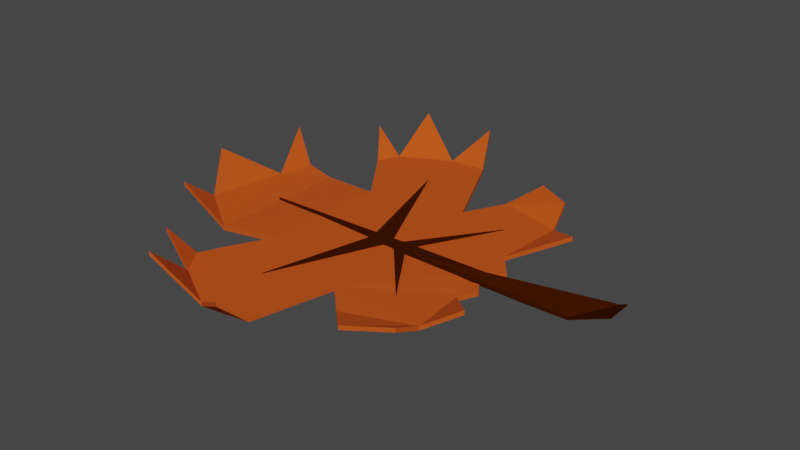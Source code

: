 # Source: leaf.blend  (saved by Blender 2.92.15; exported with 4.5.12 LTS)
import bpy
from mathutils import Matrix  # noqa: F401  (used for matrix-valued properties, if any)

bpy.ops.wm.read_factory_settings(use_empty=True)
scene = bpy.context.scene
scene.name = 'Scene'

# ---- collections
col_collection = bpy.data.collections.new('Collection'); scene.collection.children.link(col_collection)

# ---- materials (node trees are filled in below, after node groups)
mat_material_004 = bpy.data.materials.new('Material.004')
mat_material_004.use_transparent_shadow = False
mat_material_001 = bpy.data.materials.new('Material.001')
mat_material_001.use_transparent_shadow = False
mat_material_005 = bpy.data.materials.new('Material.005')
mat_material_005.use_transparent_shadow = False
mat_material_002 = bpy.data.materials.new('Material.002')
mat_material_002.use_transparent_shadow = False

# ---- material node trees
mat_material_004.use_nodes = True; mat_material_004.node_tree.nodes.clear()
_N = mat_material_004.node_tree.nodes; _L = mat_material_004.node_tree.links
n0 = _N.new('ShaderNodeBsdfPrincipled'); n0.name = 'Principled BSDF'; n0.location = (10, 300)
n0.distribution = 'GGX'
n0.subsurface_method = 'BURLEY'
n0.inputs[0].default_value = (0.8, 0.118, 0.01311, 1.0)
n0.inputs[2].default_value = 1.0
n0.inputs[3].default_value = 1.45
n0.inputs[13].default_value = 0.0
n0.inputs[18].default_value = 0.3223
n0.inputs[27].default_value = (0.0, 0.0, 0.0, 1.0)
n0.inputs[28].default_value = 1.0
n1 = _N.new('ShaderNodeOutputMaterial'); n1.name = 'Material Output'; n1.location = (300, 300)
_L.new(n0.outputs[0], n1.inputs[0])
n1.is_active_output = True
mat_material_001.use_nodes = True; mat_material_001.node_tree.nodes.clear()
_N = mat_material_001.node_tree.nodes; _L = mat_material_001.node_tree.links
n0 = _N.new('ShaderNodeBsdfPrincipled'); n0.name = 'Principled BSDF'; n0.location = (10, 300)
n0.distribution = 'GGX'
n0.subsurface_method = 'BURLEY'
n0.inputs[0].default_value = (0.8, 0.118, 0.01311, 1.0)
n0.inputs[2].default_value = 1.0
n0.inputs[3].default_value = 1.45
n0.inputs[13].default_value = 0.0
n0.inputs[18].default_value = 0.3223
n0.inputs[27].default_value = (0.0, 0.0, 0.0, 1.0)
n0.inputs[28].default_value = 1.0
n1 = _N.new('ShaderNodeOutputMaterial'); n1.name = 'Material Output'; n1.location = (300, 300)
_L.new(n0.outputs[0], n1.inputs[0])
n1.is_active_output = True
mat_material_005.use_nodes = True; mat_material_005.node_tree.nodes.clear()
_N = mat_material_005.node_tree.nodes; _L = mat_material_005.node_tree.links
n0 = _N.new('ShaderNodeBsdfPrincipled'); n0.name = 'Principled BSDF'; n0.location = (10, 300)
n0.distribution = 'GGX'
n0.subsurface_method = 'BURLEY'
n0.inputs[0].default_value = (0.04518, 0.007949, 7.283e-05, 1.0)
n0.inputs[2].default_value = 0.0
n0.inputs[3].default_value = 1.45
n0.inputs[13].default_value = 0.0
n0.inputs[27].default_value = (0.0, 0.0, 0.0, 1.0)
n0.inputs[28].default_value = 1.0
n1 = _N.new('ShaderNodeOutputMaterial'); n1.name = 'Material Output'; n1.location = (300, 300)
_L.new(n0.outputs[0], n1.inputs[0])
n1.is_active_output = True
mat_material_002.use_nodes = True; mat_material_002.node_tree.nodes.clear()
_N = mat_material_002.node_tree.nodes; _L = mat_material_002.node_tree.links
n0 = _N.new('ShaderNodeBsdfPrincipled'); n0.name = 'Principled BSDF'; n0.location = (10, 300)
n0.distribution = 'GGX'
n0.subsurface_method = 'BURLEY'
n0.inputs[0].default_value = (0.04518, 0.007949, 7.283e-05, 1.0)
n0.inputs[2].default_value = 0.0
n0.inputs[3].default_value = 1.45
n0.inputs[13].default_value = 0.0
n0.inputs[27].default_value = (0.0, 0.0, 0.0, 1.0)
n0.inputs[28].default_value = 1.0
n1 = _N.new('ShaderNodeOutputMaterial'); n1.name = 'Material Output'; n1.location = (300, 300)
_L.new(n0.outputs[0], n1.inputs[0])
n1.is_active_output = True

# ---- world
world_world = bpy.data.worlds.new('World'); scene.world = world_world
world_world.use_nodes = True; world_world.node_tree.nodes.clear()
_N = world_world.node_tree.nodes; _L = world_world.node_tree.links
n0 = _N.new('ShaderNodeOutputWorld'); n0.name = 'World Output'; n0.location = (300, 300)
n1 = _N.new('ShaderNodeBackground'); n1.name = 'Background'; n1.location = (10, 300)
n1.inputs[0].default_value = (0.05088, 0.05088, 0.05088, 1.0)
_L.new(n1.outputs[0], n0.inputs[0])
n0.is_active_output = True
world_world.color = (0.05088, 0.05088, 0.05088)
world_world.use_sun_shadow = False
world_world.sun_shadow_jitter_overblur = 0.0

# ---- meshes
me_cylinder_002 = bpy.data.meshes.new('Cylinder.002')
me_cylinder_002.from_pydata([(-0.1603, 1.0, -21.78), (0.1126, 0.4188, -1.0), (0.3165, 0.7572, -11.57), (0.4894, 0.6647, -11.57), (0.5208, 0.5305, -1.0), (0.6877, 0.4108, -11.71), (0.2509, -0.5631, -1.0), (0.4944, 0.1983, -1.0), (0.581, 0.09256, -1.0), (0.5028, 0.01774, -1.0), (0.5808, -0.09926, -1.0), (0.5306, -0.1761, 0.2326), (0.5105, -0.1622, 0.1909), (0.7089, -0.3663, -14.25), (0.5592, -0.4429, -1.0), (0.5556, -0.5749, -8.907), (0.3827, -0.6947, -8.907), (0.119, -0.4315, -1.0), (-3.258e-07, -0.9342, -17.95), (0.02976, -0.8085, -1.0), (-0.1951, -0.8451, -1.0), (-0.3827, -0.9239, -28.98), (-0.4285, -0.7138, -1.0), (-0.5591, -0.6988, -22.58), (-0.3639, -0.2969, -1.0), (-0.8632, -0.3471, -20.74), (-0.8491, -0.1951, -3.482), (-1.0, 9.656e-07, -22.34), (-0.8096, 0.1951, -1.0), (-0.8697, 0.3914, -25.33), (-0.3434, 0.3163, -1.0), (-0.6226, 0.7071, -21.0), (-0.0921, 0.8547, -1.0), (-0.5045, 0.7175, -1.0), (-0.4855, 0.9239, -26.39), (-0.2676, 0.8406, -1.0), (0.05952, -0.6828, -1.0), (-0.5103, -0.5923, -1.0), (-0.4615, -0.4859, -1.0), (-0.6243, -0.3398, 1.0), (-0.6336, 0.3495, 2.279), (-0.7788, 0.3661, -0.8173), (-0.483, 0.5117, -1.0), (-0.02388, 0.7094, -1.0), (-0.5528, 0.6094, -1.0), (0.2145, 0.6148, -1.0), (-0.1603, 1.0, -24.72), (0.1126, 0.4188, -3.941), (0.3165, 0.7572, -14.51), (0.4894, 0.6647, -14.51), (0.5208, 0.5305, -3.941), (0.6877, 0.4108, -14.65), (0.2509, -0.5631, -3.941), (0.4944, 0.1983, -3.941), (0.581, 0.09256, -3.941), (0.5028, 0.01774, -3.941), (0.5808, -0.09926, -3.941), (0.5306, -0.1761, -2.709), (0.5105, -0.1622, -2.751), (0.7089, -0.3663, -17.2), (0.5592, -0.4429, -3.941), (0.5556, -0.5749, -11.85), (0.3827, -0.6947, -11.85), (0.119, -0.4315, -3.941), (-3.258e-07, -0.9342, -20.89), (0.02976, -0.8085, -3.941), (-0.1951, -0.8451, -3.941), (-0.3827, -0.9239, -31.92), (-0.4285, -0.7138, -3.941), (-0.5591, -0.6988, -25.52), (-0.3639, -0.2969, -3.941), (-0.8632, -0.3471, -23.68), (-0.8491, -0.1951, -6.423), (-1.0, 9.656e-07, -25.29), (-0.8096, 0.1951, -3.941), (-0.8697, 0.3914, -28.27), (-0.3434, 0.3163, -3.941), (-0.6226, 0.7071, -23.94), (-0.0921, 0.8547, -3.941), (-0.5045, 0.7175, -3.941), (-0.4855, 0.9239, -29.33), (-0.2676, 0.8406, -3.941), (0.05952, -0.6828, -3.941), (-0.5103, -0.5923, -3.941), (-0.4615, -0.4859, -3.941), (-0.6243, -0.3398, -1.941), (-0.6336, 0.3495, -0.6626), (-0.7788, 0.3661, -3.759), (-0.483, 0.5117, -3.941), (-0.02388, 0.7094, -3.941), (-0.5528, 0.6094, -3.941), (0.2145, 0.6148, -3.941)], [(12, 7), (58, 53)], [(43, 42, 30, 1), (37, 19, 36, 38), (37, 22, 20, 19), (23, 22, 37), (22, 21, 20), (18, 19, 20), (25, 39, 26), (0, 35, 32), (34, 33, 35), (44, 33, 31), (35, 33, 44, 42, 43, 32), (30, 40, 39, 24), (26, 28, 27), (41, 29, 28), (26, 39, 40, 41, 28), (38, 36, 17, 24), (17, 9, 7, 1, 30, 24), (13, 11, 14), (16, 15, 14, 6), (8, 7, 9), (11, 12, 17, 6, 14), (10, 9, 12, 11), (4, 45, 1, 7), (17, 12, 9), (5, 4, 7), (45, 4, 3, 2), (89, 47, 76, 88), (83, 84, 82, 65), (83, 65, 66, 68), (69, 83, 68), (68, 66, 67), (64, 66, 65), (71, 72, 85), (46, 78, 81), (80, 81, 79), (90, 77, 79), (81, 78, 89, 88, 90, 79), (76, 70, 85, 86), (72, 73, 74), (87, 74, 75), (72, 74, 87, 86, 85), (84, 70, 63, 82), (63, 70, 76, 47, 53, 55), (59, 60, 57), (62, 52, 60, 61), (54, 55, 53), (57, 60, 52, 63, 58), (56, 57, 58, 55), (50, 53, 47, 91), (63, 55, 58), (51, 53, 50), (91, 48, 49, 50), (11, 57, 56, 10), (10, 56, 55, 9), (9, 55, 54, 8), (8, 54, 53, 7), (7, 53, 51, 5), (5, 51, 50, 4), (4, 50, 49, 3), (3, 49, 48, 2), (2, 45, 91, 48), (45, 1, 47, 91), (1, 43, 89, 47), (43, 89, 78, 32), (32, 78, 46, 0), (0, 46, 81, 35), (35, 34, 80, 81), (34, 33, 79, 80), (33, 79, 77, 31), (31, 77, 90, 44), (44, 90, 88, 42), (42, 30, 76, 88), (30, 40, 86, 76), (40, 86, 87, 41), (41, 87, 75, 29), (29, 75, 74, 28), (28, 27, 73, 74), (26, 27, 73, 72), (25, 26, 72, 71), (39, 25, 71, 85), (70, 24, 39, 85), (24, 70, 84, 38), (38, 84, 83, 37), (37, 83, 69, 23), (23, 22, 68, 69), (22, 21, 67, 68), (21, 20, 66, 67), (20, 66, 64, 18), (65, 19, 18, 64), (65, 82, 36, 19), (36, 17, 63, 82), (17, 6, 52, 63), (6, 16, 62, 52), (16, 62, 61, 15), (15, 61, 60, 14), (14, 60, 59, 13), (13, 59, 57, 11)])
me_cylinder_002.polygons.foreach_set('material_index', [0, 0, 0, 0, 0, 0, 0, 0, 0, 0, 0, 0, 0, 0, 0, 0, 0, 0, 0, 0, 0, 0, 0, 0, 0, 0, 1, 1, 1, 1, 1, 1, 1, 1, 1, 1, 1, 1, 1, 1, 1, 1, 1, 1, 1, 1, 1, 1, 1, 1, 1, 1, 0, 0, 0, 0, 0, 0, 0, 0, 0, 0, 0, 0, 0, 0, 0, 0, 0, 0, 0, 0, 0, 0, 0, 0, 0, 0, 0, 0, 0, 0, 0, 0, 0, 0, 0, 0, 0, 0, 0, 0, 0, 0, 0, 0, 0])
_uv = me_cylinder_002.uv_layers.new(name='UVMap')
_uv.uv.foreach_set('vector', [0.0, 0.0, 0.0, 0.0, 0.0, 0.0, 0.0, 0.0, 0.0, 0.0, 0.0, 0.0, 0.5156, 0.5, 0.3594, 0.5, 0.0, 0.0, 0.0, 0.0, 0.0, 0.0, 0.0, 0.0, 0.0, 0.0, 0.0, 0.0, 0.0, 0.0, 0.0, 0.0, 0.0, 0.0, 0.0, 0.0, 0.0, 0.0, 0.0, 0.0, 0.0, 0.0, 0.0, 0.0, 0.0, 0.0, 0.0, 0.0, 0.0, 0.0, 0.0, 0.0, 0.0, 0.0, 0.0, 0.0, 0.0, 0.0, 0.0, 0.0, 0.0, 0.0, 0.0, 0.0, 0.0, 0.0, 0.0, 0.0, 0.0, 0.0, 0.0, 0.0, 0.0, 0.0, 0.0, 0.0, 0.0, 0.0, 0.0, 0.0, 0.0, 0.0, 0.0, 0.0, 0.0, 0.0, 0.0, 0.0, 0.0, 0.0, 0.0, 0.0, 0.0, 0.0, 0.0, 0.0, 0.0, 0.0, 0.0, 0.0, 0.0, 0.0, 0.0, 0.0, 0.0, 0.0, 0.0, 0.0, 0.3594, 0.5, 0.5156, 0.5, 0.5312, 0.5, 0.3438, 0.5, 0.5312, 0.5, 0.75, 0.5, 0.8125, 0.5, 0.0, 0.0, 0.0, 0.0, 0.3438, 0.5, 0.0, 0.0, 0.0, 0.0, 0.0, 0.0, 0.0, 0.0, 0.0, 0.0, 0.0, 0.0, 0.0, 0.0, 0.7812, 0.5, 0.8125, 0.5, 0.75, 0.5, 0.0, 0.0, 0.0, 0.0, 0.5312, 0.5, 0.0, 0.0, 0.0, 0.0, 0.0, 0.0, 0.0, 0.0, 0.0, 0.0, 0.0, 0.0, 0.0, 0.0, 0.0, 0.0, 0.0, 0.0, 0.8125, 0.5, 0.5312, 0.5, 0.0, 0.0, 0.0, 0.0, 0.0, 0.0, 0.0, 0.0, 0.8125, 0.5, 0.0, 0.0, 0.0, 0.0, 0.0, 0.0, 0.0, 0.0, 0.0, 0.0, 0.0, 0.0, 0.0, 0.0, 0.0, 0.0, 0.0, 0.0, 0.3594, 0.5, 0.5156, 0.5, 0.0, 0.0, 0.0, 0.0, 0.0, 0.0, 0.0, 0.0, 0.0, 0.0, 0.0, 0.0, 0.0, 0.0, 0.0, 0.0, 0.0, 0.0, 0.0, 0.0, 0.0, 0.0, 0.0, 0.0, 0.0, 0.0, 0.0, 0.0, 0.0, 0.0, 0.0, 0.0, 0.0, 0.0, 0.0, 0.0, 0.0, 0.0, 0.0, 0.0, 0.0, 0.0, 0.0, 0.0, 0.0, 0.0, 0.0, 0.0, 0.0, 0.0, 0.0, 0.0, 0.0, 0.0, 0.0, 0.0, 0.0, 0.0, 0.0, 0.0, 0.0, 0.0, 0.0, 0.0, 0.0, 0.0, 0.0, 0.0, 0.0, 0.0, 0.0, 0.0, 0.0, 0.0, 0.0, 0.0, 0.0, 0.0, 0.0, 0.0, 0.0, 0.0, 0.0, 0.0, 0.0, 0.0, 0.0, 0.0, 0.0, 0.0, 0.0, 0.0, 0.0, 0.0, 0.3594, 0.5, 0.3438, 0.5, 0.5312, 0.5, 0.5156, 0.5, 0.5312, 0.5, 0.3438, 0.5, 0.0, 0.0, 0.0, 0.0, 0.8125, 0.5, 0.75, 0.5, 0.0, 0.0, 0.0, 0.0, 0.0, 0.0, 0.0, 0.0, 0.0, 0.0, 0.0, 0.0, 0.0, 0.0, 0.7812, 0.5, 0.75, 0.5, 0.8125, 0.5, 0.0, 0.0, 0.0, 0.0, 0.0, 0.0, 0.5312, 0.5, 0.0, 0.0, 0.0, 0.0, 0.0, 0.0, 0.0, 0.0, 0.0, 0.0, 0.0, 0.0, 0.8125, 0.5, 0.0, 0.0, 0.0, 0.0, 0.5312, 0.5, 0.0, 0.0, 0.0, 0.0, 0.0, 0.0, 0.8125, 0.5, 0.0, 0.0, 0.0, 0.0, 0.0, 0.0, 0.0, 0.0, 0.0, 0.0, 0.0, 0.0, 0.0, 0.0, 0.0, 0.0, 0.0, 0.0, 0.0, 0.0, 0.0, 0.0, 0.0, 0.0, 0.0, 0.0, 0.0, 0.0, 0.0, 0.0, 0.7812, 0.5, 0.7812, 0.5, 0.7812, 0.5, 0.7812, 0.5, 0.8125, 0.5, 0.8125, 0.5, 0.8125, 0.5, 0.8125, 0.5, 0.0, 0.0, 0.0, 0.0, 0.0, 0.0, 0.0, 0.0, 0.0, 0.0, 0.0, 0.0, 0.0, 0.0, 0.0, 0.0, 0.0, 0.0, 0.0, 0.0, 0.0, 0.0, 0.0, 0.0, 0.0, 0.0, 0.0, 0.0, 0.0, 0.0, 0.0, 0.0, 0.0, 0.0, 0.0, 0.0, 0.0, 0.0, 0.0, 0.0, 0.0, 0.0, 0.0, 0.0, 0.0, 0.0, 0.0, 0.0, 0.0, 0.0, 0.0, 0.0, 0.0, 0.0, 0.0, 0.0, 0.0, 0.0, 0.0, 0.0, 0.0, 0.0, 0.0, 0.0, 0.0, 0.0, 0.0, 0.0, 0.0, 0.0, 0.0, 0.0, 0.0, 0.0, 0.0, 0.0, 0.0, 0.0, 0.0, 0.0, 0.0, 0.0, 0.0, 0.0, 0.0, 0.0, 0.0, 0.0, 0.0, 0.0, 0.0, 0.0, 0.0, 0.0, 0.0, 0.0, 0.0, 0.0, 0.0, 0.0, 0.0, 0.0, 0.0, 0.0, 0.0, 0.0, 0.0, 0.0, 0.0, 0.0, 0.0, 0.0, 0.0, 0.0, 0.0, 0.0, 0.0, 0.0, 0.0, 0.0, 0.0, 0.0, 0.0, 0.0, 0.0, 0.0, 0.0, 0.0, 0.0, 0.0, 0.0, 0.0, 0.0, 0.0, 0.0, 0.0, 0.0, 0.0, 0.0, 0.0, 0.0, 0.0, 0.0, 0.0, 0.0, 0.0, 0.0, 0.0, 0.0, 0.0, 0.0, 0.0, 0.0, 0.0, 0.0, 0.0, 0.0, 0.0, 0.0, 0.0, 0.0, 0.0, 0.0, 0.0, 0.0, 0.0, 0.0, 0.0, 0.0, 0.0, 0.0, 0.0, 0.0, 0.0, 0.0, 0.0, 0.0, 0.0, 0.0, 0.0, 0.0, 0.0, 0.0, 0.0, 0.0, 0.0, 0.0, 0.0, 0.0, 0.0, 0.0, 0.0, 0.0, 0.0, 0.0, 0.0, 0.0, 0.0, 0.0, 0.0, 0.3594, 0.5, 0.3594, 0.5, 0.3594, 0.5, 0.3594, 0.5, 0.0, 0.0, 0.0, 0.0, 0.0, 0.0, 0.0, 0.0, 0.0, 0.0, 0.0, 0.0, 0.0, 0.0, 0.0, 0.0, 0.0, 0.0, 0.0, 0.0, 0.0, 0.0, 0.0, 0.0, 0.0, 0.0, 0.0, 0.0, 0.0, 0.0, 0.0, 0.0, 0.0, 0.0, 0.0, 0.0, 0.0, 0.0, 0.0, 0.0, 0.0, 0.0, 0.0, 0.0, 0.0, 0.0, 0.0, 0.0, 0.0, 0.0, 0.0, 0.0, 0.0, 0.0, 0.5156, 0.5, 0.5156, 0.5, 0.0, 0.0, 0.5156, 0.5, 0.5312, 0.5, 0.5312, 0.5, 0.5156, 0.5, 0.5312, 0.5, 0.0, 0.0, 0.0, 0.0, 0.5312, 0.5, 0.0, 0.0, 0.0, 0.0, 0.0, 0.0, 0.0, 0.0, 0.0, 0.0, 0.0, 0.0, 0.0, 0.0, 0.0, 0.0, 0.0, 0.0, 0.0, 0.0, 0.0, 0.0, 0.0, 0.0, 0.0, 0.0, 0.0, 0.0, 0.0, 0.0, 0.0, 0.0, 0.0, 0.0, 0.0, 0.0, 0.0, 0.0, 0.0, 0.0])
me_cylinder_002.materials.append(mat_material_004)
me_cylinder_002.materials.append(mat_material_001)
me_cylinder_002.use_remesh_fix_poles = True
me_cylinder_002.use_remesh_preserve_attributes = False
me_cylinder_002.use_mirror_vertex_groups = False
me_cylinder_002.update()
me_plane_001 = bpy.data.meshes.new('Plane.001')
me_plane_001.from_pydata([(-0.8283, -0.3934, 0.0), (0.8707, -1.0, 0.08332), (-0.8198, 0.5027, 0.0), (0.8707, 1.0, 0.08332), (-1.642, 0.0, 0.0), (-0.6943, 0.6936, 0.0), (-0.999, 9.255, 0.0), (-0.6963, -0.4538, 0.0), (-1.061, -10.07, 0.0), (-0.519, 0.8468, 0.0), (-0.6135, 0.7215, 0.0), (-0.2459, 5.754, 0.0), (-0.525, -0.5276, 0.0), (-0.6212, -0.4907, 0.0), (-0.2482, -6.727, 0.0), (0.3334, 0.9234, 0.0), (0.3338, -0.7638, 0.0), (0.6136, 0.9617, 0.00468), (0.6138, -0.8819, 0.00468), (-0.8283, -0.3934, 0.008694), (0.8707, -1.0, 0.09201), (-0.8198, 0.5027, 0.008694), (0.8707, 1.0, 0.09201), (-1.642, 0.0, 0.008694), (-0.6943, 0.6936, 0.008694), (-0.999, 9.255, 0.008694), (-0.6963, -0.4538, 0.008694), (-1.061, -10.07, 0.008694), (-0.519, 0.8468, 0.008694), (-0.6135, 0.7215, 0.008694), (-0.2459, 5.754, 0.008694), (-0.525, -0.5276, 0.008694), (-0.6212, -0.4907, 0.008694), (-0.2482, -6.727, 0.008694), (0.3334, 0.9234, 0.008694), (0.3338, -0.7638, 0.008694), (0.6136, 0.9617, 0.01337), (0.6138, -0.8819, 0.01337)], [], [(0, 4, 2, 6, 5, 10, 11, 9, 15, 17, 3, 1, 18, 16, 12, 14, 13, 7, 8), (19, 27, 26, 32, 33, 31, 35, 37, 20, 22, 36, 34, 28, 30, 29, 24, 25, 21, 23), (13, 7, 26, 32), (7, 8, 27, 26), (8, 0, 19, 27), (0, 4, 23, 19), (4, 2, 21, 23), (2, 6, 25, 21), (5, 10, 29, 24), (6, 25, 24, 5), (10, 11, 30, 29), (11, 30, 28, 9), (9, 28, 34, 15), (15, 34, 36, 17), (17, 36, 22, 3), (3, 22, 20, 1), (1, 18, 37, 20), (18, 16, 35, 37), (16, 12, 31, 35), (12, 31, 33, 14), (14, 13, 32, 33)])
me_plane_001.polygons.foreach_set('material_index', [0, 2, 0, 0, 0, 0, 0, 0, 0, 0, 0, 0, 0, 0, 0, 0, 0, 0, 0, 0, 0])
_uv = me_plane_001.uv_layers.new(name='UVMap')
_uv.uv.foreach_set('vector', [0.0, 0.0, 0.0, 0.5, 0.0, 1.0, 0.25, 1.0, 0.5, 1.0, 0.625, 1.0, 0.6875, 1.0, 0.75, 1.0, 0.875, 1.0, 0.9375, 1.0, 1.0, 1.0, 1.0, 0.0, 0.9375, 0.0, 0.875, 0.0, 0.75, 0.0, 0.6875, 0.0, 0.625, 0.0, 0.5, 0.0, 0.25, 0.0, 0.0, 0.0, 0.25, 0.0, 0.5, 0.0, 0.625, 0.0, 0.6875, 0.0, 0.75, 0.0, 0.875, 0.0, 0.9375, 0.0, 1.0, 0.0, 1.0, 1.0, 0.9375, 1.0, 0.875, 1.0, 0.75, 1.0, 0.6875, 1.0, 0.625, 1.0, 0.5, 1.0, 0.25, 1.0, 0.0, 1.0, 0.0, 0.5, 0.625, 0.0, 0.5, 0.0, 0.5, 0.0, 0.625, 0.0, 0.5, 0.0, 0.25, 0.0, 0.25, 0.0, 0.5, 0.0, 0.25, 0.0, 0.0, 0.0, 0.0, 0.0, 0.25, 0.0, 0.0, 0.0, 0.0, 0.5, 0.0, 0.5, 0.0, 0.0, 0.0, 0.5, 0.0, 1.0, 0.0, 1.0, 0.0, 0.5, 0.0, 1.0, 0.25, 1.0, 0.25, 1.0, 0.0, 1.0, 0.5, 1.0, 0.625, 1.0, 0.625, 1.0, 0.5, 1.0, 0.25, 1.0, 0.25, 1.0, 0.5, 1.0, 0.5, 1.0, 0.625, 1.0, 0.6875, 1.0, 0.6875, 1.0, 0.625, 1.0, 0.6875, 1.0, 0.6875, 1.0, 0.75, 1.0, 0.75, 1.0, 0.75, 1.0, 0.75, 1.0, 0.875, 1.0, 0.875, 1.0, 0.875, 1.0, 0.875, 1.0, 0.9375, 1.0, 0.9375, 1.0, 0.9375, 1.0, 0.9375, 1.0, 1.0, 1.0, 1.0, 1.0, 1.0, 1.0, 1.0, 1.0, 1.0, 0.0, 1.0, 0.0, 1.0, 0.0, 0.9375, 0.0, 0.9375, 0.0, 1.0, 0.0, 0.9375, 0.0, 0.875, 0.0, 0.875, 0.0, 0.9375, 0.0, 0.875, 0.0, 0.75, 0.0, 0.75, 0.0, 0.875, 0.0, 0.75, 0.0, 0.75, 0.0, 0.6875, 0.0, 0.6875, 0.0, 0.6875, 0.0, 0.625, 0.0, 0.625, 0.0, 0.6875, 0.0])
me_plane_001.materials.append(mat_material_005)
me_plane_001.materials.append(mat_material_005)
me_plane_001.materials.append(mat_material_002)
me_plane_001.use_remesh_fix_poles = True
me_plane_001.use_remesh_preserve_attributes = False
me_plane_001.use_mirror_vertex_groups = False
me_plane_001.update()

# ---- objects
ob_cylinder_001 = bpy.data.objects.new('Cylinder.001', me_cylinder_002)
ob_plane_001 = bpy.data.objects.new('Plane.001', me_plane_001)

# ---- transforms, parenting, visibility, modifiers, constraints
ob_cylinder_001.location = (0.0, 0.0, -0.01886)
ob_cylinder_001.scale = (1.0, 1.0, -0.0068)
ob_cylinder_001.lineart.crease_threshold = 0.0
ob_plane_001.location = (0.5287, 0.0, 0.002944)
ob_plane_001.scale = (0.7025, -0.0583, 1.0)
ob_plane_001.lineart.crease_threshold = 0.0

# ---- collection membership
col_collection.objects.link(ob_cylinder_001)
col_collection.objects.link(ob_plane_001)

# ---- scene / render settings (as saved in the file)
scene.frame_start = 1; scene.frame_end = 250; scene.frame_set(1)
scene.render.engine = 'BLENDER_EEVEE_NEXT'
scene.cycles.use_denoising = False
scene.cycles.samples = 128
scene.cycles.sampling_pattern = 'TABULATED_SOBOL'
scene.cycles.use_adaptive_sampling = False
scene.cycles.use_light_tree = False
scene.view_settings.view_transform = 'Filmic'
bpy.context.view_layer.update()

# ---- added for rendering (the .blend has no active camera and no usable light): camera, sun
cam_auto = bpy.data.cameras.new('AutoCamera')
cam_auto.lens = 50.0
cam_auto.sensor_width = 36.0
cam_auto.clip_end = 1000.0
ob_auto_camera = bpy.data.objects.new('AutoCamera', cam_auto)
scene.collection.objects.link(ob_auto_camera)
ob_auto_camera.location = (2.74798, -3.18073, 2.22434)
ob_auto_camera.rotation_euler = (1.09748, -7.21219e-08, 0.694738)
scene.camera = ob_auto_camera
light_auto_sun = bpy.data.lights.new('AutoSun', 'SUN')
light_auto_sun.energy = 3.0
light_auto_sun.angle = 0.0523599
ob_auto_sun = bpy.data.objects.new('AutoSun', light_auto_sun)
scene.collection.objects.link(ob_auto_sun)
ob_auto_sun.rotation_euler = (0.872665, 0.174533, 0.523599)
bpy.context.view_layer.update()
